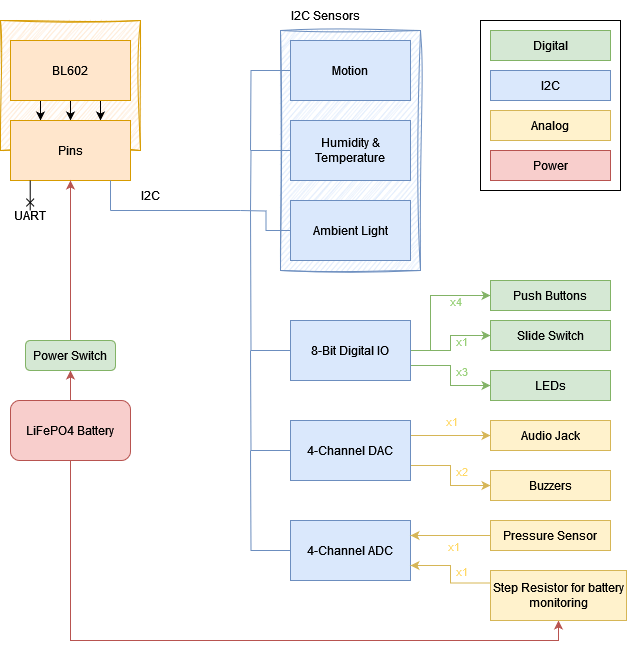

The diagram above was exported from draw.io. Its source (the exported page's mxGraphModel, read from the mxfile embedded in the PNG):
<mxGraphModel dx="1062" dy="888" grid="1" gridSize="10" guides="1" tooltips="1" connect="1" arrows="1" fold="1" page="1" pageScale="1" pageWidth="827" pageHeight="1169" math="0" shadow="0">
  <root>
    <mxCell id="0" />
    <mxCell id="1" parent="0" />
    <mxCell id="kyaOep-P4vP7ofdjePjV-75" value="" style="whiteSpace=wrap;html=1;" vertex="1" parent="1">
      <mxGeometry x="590" y="60" width="140" height="170" as="geometry" />
    </mxCell>
    <mxCell id="kyaOep-P4vP7ofdjePjV-37" value="" style="whiteSpace=wrap;html=1;sketch=1;curveFitting=1;jiggle=2;fillColor=#dae8fc;strokeColor=#6c8ebf;" vertex="1" parent="1">
      <mxGeometry x="390" y="70" width="140" height="240" as="geometry" />
    </mxCell>
    <mxCell id="kyaOep-P4vP7ofdjePjV-6" value="" style="rounded=0;whiteSpace=wrap;html=1;sketch=1;curveFitting=1;jiggle=2;fillStyle=hachure;fillColor=#ffe6cc;strokeColor=#d79b00;" vertex="1" parent="1">
      <mxGeometry x="110" y="60" width="140" height="130" as="geometry" />
    </mxCell>
    <mxCell id="kyaOep-P4vP7ofdjePjV-3" style="edgeStyle=orthogonalEdgeStyle;rounded=0;orthogonalLoop=1;jettySize=auto;html=1;exitX=0.25;exitY=1;exitDx=0;exitDy=0;entryX=0.25;entryY=0;entryDx=0;entryDy=0;" edge="1" parent="1" source="kyaOep-P4vP7ofdjePjV-1" target="kyaOep-P4vP7ofdjePjV-2">
      <mxGeometry relative="1" as="geometry" />
    </mxCell>
    <mxCell id="kyaOep-P4vP7ofdjePjV-4" style="edgeStyle=orthogonalEdgeStyle;rounded=0;orthogonalLoop=1;jettySize=auto;html=1;exitX=0.5;exitY=1;exitDx=0;exitDy=0;entryX=0.5;entryY=0;entryDx=0;entryDy=0;" edge="1" parent="1" source="kyaOep-P4vP7ofdjePjV-1" target="kyaOep-P4vP7ofdjePjV-2">
      <mxGeometry relative="1" as="geometry" />
    </mxCell>
    <mxCell id="kyaOep-P4vP7ofdjePjV-5" style="edgeStyle=orthogonalEdgeStyle;rounded=0;orthogonalLoop=1;jettySize=auto;html=1;exitX=0.75;exitY=1;exitDx=0;exitDy=0;entryX=0.75;entryY=0;entryDx=0;entryDy=0;" edge="1" parent="1" source="kyaOep-P4vP7ofdjePjV-1" target="kyaOep-P4vP7ofdjePjV-2">
      <mxGeometry relative="1" as="geometry" />
    </mxCell>
    <mxCell id="kyaOep-P4vP7ofdjePjV-1" value="BL602" style="rounded=0;whiteSpace=wrap;html=1;fillColor=#ffe6cc;strokeColor=#d79b00;" vertex="1" parent="1">
      <mxGeometry x="120" y="80" width="120" height="60" as="geometry" />
    </mxCell>
    <mxCell id="kyaOep-P4vP7ofdjePjV-2" value="Pins" style="rounded=0;whiteSpace=wrap;html=1;fillColor=#ffe6cc;strokeColor=#d79b00;" vertex="1" parent="1">
      <mxGeometry x="120" y="160" width="120" height="60" as="geometry" />
    </mxCell>
    <mxCell id="kyaOep-P4vP7ofdjePjV-7" value="" style="endArrow=none;html=1;rounded=0;endFill=0;startArrow=cross;startFill=0;" edge="1" parent="1">
      <mxGeometry width="50" height="50" relative="1" as="geometry">
        <mxPoint x="139.71" y="250" as="sourcePoint" />
        <mxPoint x="139.71" y="220" as="targetPoint" />
      </mxGeometry>
    </mxCell>
    <mxCell id="kyaOep-P4vP7ofdjePjV-12" value="" style="endArrow=none;html=1;rounded=0;fillColor=#dae8fc;strokeColor=#6c8ebf;" edge="1" parent="1">
      <mxGeometry width="50" height="50" relative="1" as="geometry">
        <mxPoint x="220" y="250" as="sourcePoint" />
        <mxPoint x="220" y="220" as="targetPoint" />
      </mxGeometry>
    </mxCell>
    <mxCell id="kyaOep-P4vP7ofdjePjV-13" value="UART" style="text;html=1;align=center;verticalAlign=middle;whiteSpace=wrap;rounded=0;" vertex="1" parent="1">
      <mxGeometry x="130" y="240" width="20" height="30" as="geometry" />
    </mxCell>
    <mxCell id="kyaOep-P4vP7ofdjePjV-31" style="edgeStyle=orthogonalEdgeStyle;rounded=0;orthogonalLoop=1;jettySize=auto;html=1;fillColor=#f8cecc;strokeColor=#b85450;" edge="1" parent="1" source="kyaOep-P4vP7ofdjePjV-26" target="kyaOep-P4vP7ofdjePjV-29">
      <mxGeometry relative="1" as="geometry" />
    </mxCell>
    <mxCell id="kyaOep-P4vP7ofdjePjV-71" style="edgeStyle=orthogonalEdgeStyle;rounded=0;orthogonalLoop=1;jettySize=auto;html=1;entryX=0.5;entryY=1;entryDx=0;entryDy=0;fillColor=#f8cecc;strokeColor=#b85450;" edge="1" parent="1" source="kyaOep-P4vP7ofdjePjV-26" target="kyaOep-P4vP7ofdjePjV-68">
      <mxGeometry relative="1" as="geometry">
        <Array as="points">
          <mxPoint x="180" y="680" />
          <mxPoint x="668" y="680" />
        </Array>
      </mxGeometry>
    </mxCell>
    <mxCell id="kyaOep-P4vP7ofdjePjV-26" value="LiFePO4 Battery" style="rounded=1;whiteSpace=wrap;html=1;fillColor=#f8cecc;strokeColor=#b85450;" vertex="1" parent="1">
      <mxGeometry x="120" y="440" width="120" height="60" as="geometry" />
    </mxCell>
    <mxCell id="kyaOep-P4vP7ofdjePjV-32" style="edgeStyle=orthogonalEdgeStyle;rounded=0;orthogonalLoop=1;jettySize=auto;html=1;fillColor=#f8cecc;strokeColor=#b85450;" edge="1" parent="1" source="kyaOep-P4vP7ofdjePjV-29" target="kyaOep-P4vP7ofdjePjV-2">
      <mxGeometry relative="1" as="geometry" />
    </mxCell>
    <mxCell id="kyaOep-P4vP7ofdjePjV-29" value="Power Switch" style="rounded=1;whiteSpace=wrap;html=1;fillColor=#d5e8d4;strokeColor=#82b366;" vertex="1" parent="1">
      <mxGeometry x="135" y="380" width="90" height="30" as="geometry" />
    </mxCell>
    <mxCell id="kyaOep-P4vP7ofdjePjV-33" value="" style="endArrow=none;html=1;rounded=0;fillColor=#dae8fc;strokeColor=#6c8ebf;" edge="1" parent="1">
      <mxGeometry width="50" height="50" relative="1" as="geometry">
        <mxPoint x="220" y="250" as="sourcePoint" />
        <mxPoint x="350" y="250" as="targetPoint" />
      </mxGeometry>
    </mxCell>
    <mxCell id="kyaOep-P4vP7ofdjePjV-40" style="edgeStyle=orthogonalEdgeStyle;rounded=0;orthogonalLoop=1;jettySize=auto;html=1;exitX=0;exitY=0.5;exitDx=0;exitDy=0;endArrow=none;endFill=0;fillColor=#dae8fc;strokeColor=#6c8ebf;" edge="1" parent="1" source="kyaOep-P4vP7ofdjePjV-34">
      <mxGeometry relative="1" as="geometry">
        <mxPoint x="360" y="190" as="targetPoint" />
      </mxGeometry>
    </mxCell>
    <mxCell id="kyaOep-P4vP7ofdjePjV-34" value="Motion " style="whiteSpace=wrap;html=1;fillColor=#dae8fc;strokeColor=#6c8ebf;" vertex="1" parent="1">
      <mxGeometry x="400" y="80" width="120" height="60" as="geometry" />
    </mxCell>
    <mxCell id="kyaOep-P4vP7ofdjePjV-39" style="edgeStyle=orthogonalEdgeStyle;rounded=0;orthogonalLoop=1;jettySize=auto;html=1;endArrow=none;endFill=0;fillColor=#dae8fc;strokeColor=#6c8ebf;" edge="1" parent="1" source="kyaOep-P4vP7ofdjePjV-35">
      <mxGeometry relative="1" as="geometry">
        <mxPoint x="360" y="250" as="targetPoint" />
      </mxGeometry>
    </mxCell>
    <mxCell id="kyaOep-P4vP7ofdjePjV-35" value="Humidity &amp;amp; Temperature" style="whiteSpace=wrap;html=1;fontFamily=Helvetica;fillColor=#dae8fc;strokeColor=#6c8ebf;" vertex="1" parent="1">
      <mxGeometry x="400" y="160" width="120" height="60" as="geometry" />
    </mxCell>
    <mxCell id="kyaOep-P4vP7ofdjePjV-38" style="edgeStyle=orthogonalEdgeStyle;rounded=0;orthogonalLoop=1;jettySize=auto;html=1;exitX=0;exitY=0.5;exitDx=0;exitDy=0;endArrow=none;endFill=0;fillColor=#dae8fc;strokeColor=#6c8ebf;" edge="1" parent="1" source="kyaOep-P4vP7ofdjePjV-36">
      <mxGeometry relative="1" as="geometry">
        <mxPoint x="350" y="250" as="targetPoint" />
      </mxGeometry>
    </mxCell>
    <mxCell id="kyaOep-P4vP7ofdjePjV-36" value="Ambient Light" style="whiteSpace=wrap;html=1;fontFamily=Helvetica;fillColor=#dae8fc;strokeColor=#6c8ebf;" vertex="1" parent="1">
      <mxGeometry x="400" y="240" width="120" height="60" as="geometry" />
    </mxCell>
    <mxCell id="kyaOep-P4vP7ofdjePjV-41" value="I2C" style="text;html=1;align=center;verticalAlign=middle;whiteSpace=wrap;rounded=0;" vertex="1" parent="1">
      <mxGeometry x="250" y="220" width="20" height="30" as="geometry" />
    </mxCell>
    <mxCell id="kyaOep-P4vP7ofdjePjV-43" value="I2C Sensors" style="text;html=1;align=center;verticalAlign=middle;resizable=0;points=[];autosize=1;strokeColor=none;fillColor=none;" vertex="1" parent="1">
      <mxGeometry x="390" y="40" width="90" height="30" as="geometry" />
    </mxCell>
    <mxCell id="kyaOep-P4vP7ofdjePjV-45" style="edgeStyle=orthogonalEdgeStyle;rounded=0;orthogonalLoop=1;jettySize=auto;html=1;exitX=0;exitY=0.5;exitDx=0;exitDy=0;endArrow=none;endFill=0;fillColor=#dae8fc;strokeColor=#6c8ebf;" edge="1" parent="1" source="kyaOep-P4vP7ofdjePjV-44">
      <mxGeometry relative="1" as="geometry">
        <mxPoint x="360" y="249.9999999999999" as="targetPoint" />
      </mxGeometry>
    </mxCell>
    <mxCell id="kyaOep-P4vP7ofdjePjV-49" style="edgeStyle=orthogonalEdgeStyle;rounded=0;orthogonalLoop=1;jettySize=auto;html=1;exitX=1;exitY=0.5;exitDx=0;exitDy=0;entryX=0;entryY=0.5;entryDx=0;entryDy=0;fontColor=#97D077;fillColor=#d5e8d4;strokeColor=#82b366;" edge="1" parent="1" source="kyaOep-P4vP7ofdjePjV-44" target="kyaOep-P4vP7ofdjePjV-46">
      <mxGeometry relative="1" as="geometry">
        <Array as="points">
          <mxPoint x="540" y="390" />
          <mxPoint x="540" y="335" />
        </Array>
      </mxGeometry>
    </mxCell>
    <mxCell id="kyaOep-P4vP7ofdjePjV-54" value="x4" style="edgeLabel;html=1;align=center;verticalAlign=middle;resizable=0;points=[];fontColor=#97D077;labelBackgroundColor=none;" vertex="1" connectable="0" parent="kyaOep-P4vP7ofdjePjV-49">
      <mxGeometry x="0.4648" y="-2" relative="1" as="geometry">
        <mxPoint y="3" as="offset" />
      </mxGeometry>
    </mxCell>
    <mxCell id="kyaOep-P4vP7ofdjePjV-50" style="edgeStyle=orthogonalEdgeStyle;rounded=0;orthogonalLoop=1;jettySize=auto;html=1;exitX=1;exitY=0.5;exitDx=0;exitDy=0;fontColor=#97D077;fillColor=#d5e8d4;strokeColor=#82b366;" edge="1" parent="1" source="kyaOep-P4vP7ofdjePjV-44" target="kyaOep-P4vP7ofdjePjV-47">
      <mxGeometry relative="1" as="geometry" />
    </mxCell>
    <mxCell id="kyaOep-P4vP7ofdjePjV-53" value="x1" style="edgeLabel;html=1;align=center;verticalAlign=middle;resizable=0;points=[];fontColor=#97D077;labelBackgroundColor=none;" vertex="1" connectable="0" parent="kyaOep-P4vP7ofdjePjV-50">
      <mxGeometry x="0.6459" y="-3" relative="1" as="geometry">
        <mxPoint x="-13" y="2" as="offset" />
      </mxGeometry>
    </mxCell>
    <mxCell id="kyaOep-P4vP7ofdjePjV-51" style="edgeStyle=orthogonalEdgeStyle;rounded=0;orthogonalLoop=1;jettySize=auto;html=1;exitX=1;exitY=0.75;exitDx=0;exitDy=0;fontColor=#97D077;fillColor=#d5e8d4;strokeColor=#82b366;" edge="1" parent="1" source="kyaOep-P4vP7ofdjePjV-44" target="kyaOep-P4vP7ofdjePjV-48">
      <mxGeometry relative="1" as="geometry" />
    </mxCell>
    <mxCell id="kyaOep-P4vP7ofdjePjV-52" value="x3" style="edgeLabel;html=1;align=center;verticalAlign=middle;resizable=0;points=[];fontColor=#97D077;labelBackgroundColor=none;" vertex="1" connectable="0" parent="kyaOep-P4vP7ofdjePjV-51">
      <mxGeometry x="0.0814" y="1" relative="1" as="geometry">
        <mxPoint x="9" y="-9" as="offset" />
      </mxGeometry>
    </mxCell>
    <mxCell id="kyaOep-P4vP7ofdjePjV-44" value="8-Bit Digital IO" style="whiteSpace=wrap;html=1;fontFamily=Helvetica;fillColor=#dae8fc;strokeColor=#6c8ebf;" vertex="1" parent="1">
      <mxGeometry x="400" y="360" width="120" height="60" as="geometry" />
    </mxCell>
    <mxCell id="kyaOep-P4vP7ofdjePjV-46" value="Push Buttons" style="whiteSpace=wrap;html=1;fillColor=#d5e8d4;strokeColor=#82b366;" vertex="1" parent="1">
      <mxGeometry x="600" y="320" width="120" height="30" as="geometry" />
    </mxCell>
    <mxCell id="kyaOep-P4vP7ofdjePjV-47" value="Slide Switch" style="whiteSpace=wrap;html=1;fillColor=#d5e8d4;strokeColor=#82b366;" vertex="1" parent="1">
      <mxGeometry x="600" y="360" width="120" height="30" as="geometry" />
    </mxCell>
    <mxCell id="kyaOep-P4vP7ofdjePjV-48" value="LEDs" style="whiteSpace=wrap;html=1;fillColor=#d5e8d4;strokeColor=#82b366;" vertex="1" parent="1">
      <mxGeometry x="600" y="410" width="120" height="30" as="geometry" />
    </mxCell>
    <mxCell id="kyaOep-P4vP7ofdjePjV-56" style="edgeStyle=orthogonalEdgeStyle;rounded=0;orthogonalLoop=1;jettySize=auto;html=1;exitX=0;exitY=0.5;exitDx=0;exitDy=0;fillColor=#dae8fc;strokeColor=#6c8ebf;endArrow=none;endFill=0;" edge="1" parent="1" source="kyaOep-P4vP7ofdjePjV-55">
      <mxGeometry relative="1" as="geometry">
        <mxPoint x="360" y="389.9999999999999" as="targetPoint" />
      </mxGeometry>
    </mxCell>
    <mxCell id="kyaOep-P4vP7ofdjePjV-59" style="edgeStyle=orthogonalEdgeStyle;rounded=0;orthogonalLoop=1;jettySize=auto;html=1;exitX=1;exitY=0.25;exitDx=0;exitDy=0;fillColor=#fff2cc;strokeColor=#d6b656;" edge="1" parent="1" source="kyaOep-P4vP7ofdjePjV-55" target="kyaOep-P4vP7ofdjePjV-57">
      <mxGeometry relative="1" as="geometry" />
    </mxCell>
    <mxCell id="kyaOep-P4vP7ofdjePjV-61" value="x1" style="edgeLabel;html=1;align=center;verticalAlign=middle;resizable=0;points=[];fontColor=#FFD966;labelBackgroundColor=none;" vertex="1" connectable="0" parent="kyaOep-P4vP7ofdjePjV-59">
      <mxGeometry x="0.4759" y="1" relative="1" as="geometry">
        <mxPoint x="-19" y="-14" as="offset" />
      </mxGeometry>
    </mxCell>
    <mxCell id="kyaOep-P4vP7ofdjePjV-60" style="edgeStyle=orthogonalEdgeStyle;rounded=0;orthogonalLoop=1;jettySize=auto;html=1;exitX=1;exitY=0.75;exitDx=0;exitDy=0;fillColor=#fff2cc;strokeColor=#d6b656;" edge="1" parent="1" source="kyaOep-P4vP7ofdjePjV-55" target="kyaOep-P4vP7ofdjePjV-58">
      <mxGeometry relative="1" as="geometry" />
    </mxCell>
    <mxCell id="kyaOep-P4vP7ofdjePjV-62" value="x2" style="edgeLabel;html=1;align=center;verticalAlign=middle;resizable=0;points=[];fontColor=#FFD966;labelBackgroundColor=none;" vertex="1" connectable="0" parent="kyaOep-P4vP7ofdjePjV-60">
      <mxGeometry x="0.0531" relative="1" as="geometry">
        <mxPoint x="10" y="-8" as="offset" />
      </mxGeometry>
    </mxCell>
    <mxCell id="kyaOep-P4vP7ofdjePjV-55" value="4-Channel DAC" style="whiteSpace=wrap;html=1;fontFamily=Helvetica;fillColor=#dae8fc;strokeColor=#6c8ebf;" vertex="1" parent="1">
      <mxGeometry x="400" y="460" width="120" height="60" as="geometry" />
    </mxCell>
    <mxCell id="kyaOep-P4vP7ofdjePjV-57" value="Audio Jack" style="whiteSpace=wrap;html=1;fillColor=#fff2cc;strokeColor=#d6b656;" vertex="1" parent="1">
      <mxGeometry x="600" y="460" width="120" height="30" as="geometry" />
    </mxCell>
    <mxCell id="kyaOep-P4vP7ofdjePjV-58" value="Buzzers" style="whiteSpace=wrap;html=1;fillColor=#fff2cc;strokeColor=#d6b656;" vertex="1" parent="1">
      <mxGeometry x="600" y="510" width="120" height="30" as="geometry" />
    </mxCell>
    <mxCell id="kyaOep-P4vP7ofdjePjV-64" style="edgeStyle=orthogonalEdgeStyle;rounded=0;orthogonalLoop=1;jettySize=auto;html=1;exitX=0;exitY=0.5;exitDx=0;exitDy=0;fillColor=#dae8fc;strokeColor=#6c8ebf;endArrow=none;endFill=0;" edge="1" parent="1" source="kyaOep-P4vP7ofdjePjV-63">
      <mxGeometry relative="1" as="geometry">
        <mxPoint x="360" y="490" as="targetPoint" />
      </mxGeometry>
    </mxCell>
    <mxCell id="kyaOep-P4vP7ofdjePjV-63" value="4-Channel ADC" style="whiteSpace=wrap;html=1;fontFamily=Helvetica;fillColor=#dae8fc;strokeColor=#6c8ebf;" vertex="1" parent="1">
      <mxGeometry x="400" y="560" width="120" height="60" as="geometry" />
    </mxCell>
    <mxCell id="kyaOep-P4vP7ofdjePjV-66" style="edgeStyle=orthogonalEdgeStyle;rounded=0;orthogonalLoop=1;jettySize=auto;html=1;exitX=0;exitY=0.5;exitDx=0;exitDy=0;entryX=1;entryY=0.25;entryDx=0;entryDy=0;fillColor=#fff2cc;strokeColor=#d6b656;" edge="1" parent="1" source="kyaOep-P4vP7ofdjePjV-65" target="kyaOep-P4vP7ofdjePjV-63">
      <mxGeometry relative="1" as="geometry" />
    </mxCell>
    <mxCell id="kyaOep-P4vP7ofdjePjV-67" value="x1" style="edgeLabel;html=1;align=center;verticalAlign=middle;resizable=0;points=[];fontColor=#FFD966;labelBackgroundColor=none;" vertex="1" connectable="0" parent="kyaOep-P4vP7ofdjePjV-66">
      <mxGeometry x="-0.0448" y="3" relative="1" as="geometry">
        <mxPoint y="7" as="offset" />
      </mxGeometry>
    </mxCell>
    <mxCell id="kyaOep-P4vP7ofdjePjV-65" value="Pressure Sensor" style="whiteSpace=wrap;html=1;fillColor=#fff2cc;strokeColor=#d6b656;" vertex="1" parent="1">
      <mxGeometry x="600" y="560" width="120" height="30" as="geometry" />
    </mxCell>
    <mxCell id="kyaOep-P4vP7ofdjePjV-69" style="edgeStyle=orthogonalEdgeStyle;rounded=0;orthogonalLoop=1;jettySize=auto;html=1;exitX=0;exitY=0.25;exitDx=0;exitDy=0;entryX=1;entryY=0.75;entryDx=0;entryDy=0;fillColor=#fff2cc;strokeColor=#d6b656;" edge="1" parent="1" source="kyaOep-P4vP7ofdjePjV-68" target="kyaOep-P4vP7ofdjePjV-63">
      <mxGeometry relative="1" as="geometry" />
    </mxCell>
    <mxCell id="kyaOep-P4vP7ofdjePjV-70" value="x1" style="edgeLabel;html=1;align=center;verticalAlign=middle;resizable=0;points=[];fontColor=#FFD966;labelBackgroundColor=none;" vertex="1" connectable="0" parent="kyaOep-P4vP7ofdjePjV-69">
      <mxGeometry x="0.0899" y="1" relative="1" as="geometry">
        <mxPoint x="11" y="1" as="offset" />
      </mxGeometry>
    </mxCell>
    <mxCell id="kyaOep-P4vP7ofdjePjV-68" value="Step Resistor for battery monitoring" style="whiteSpace=wrap;html=1;fillColor=#fff2cc;strokeColor=#d6b656;" vertex="1" parent="1">
      <mxGeometry x="600" y="610" width="136" height="50" as="geometry" />
    </mxCell>
    <mxCell id="kyaOep-P4vP7ofdjePjV-72" value="Digital" style="whiteSpace=wrap;html=1;fillColor=#d5e8d4;strokeColor=#82b366;" vertex="1" parent="1">
      <mxGeometry x="600" y="70" width="120" height="30" as="geometry" />
    </mxCell>
    <mxCell id="kyaOep-P4vP7ofdjePjV-73" value="I2C" style="whiteSpace=wrap;html=1;fillColor=#dae8fc;strokeColor=#6c8ebf;" vertex="1" parent="1">
      <mxGeometry x="600" y="110" width="120" height="30" as="geometry" />
    </mxCell>
    <mxCell id="kyaOep-P4vP7ofdjePjV-74" value="Analog" style="whiteSpace=wrap;html=1;fillColor=#fff2cc;strokeColor=#d6b656;" vertex="1" parent="1">
      <mxGeometry x="600" y="150" width="120" height="30" as="geometry" />
    </mxCell>
    <mxCell id="kyaOep-P4vP7ofdjePjV-76" value="Power" style="whiteSpace=wrap;html=1;fillColor=#f8cecc;strokeColor=#b85450;" vertex="1" parent="1">
      <mxGeometry x="600" y="190" width="120" height="30" as="geometry" />
    </mxCell>
  </root>
</mxGraphModel>